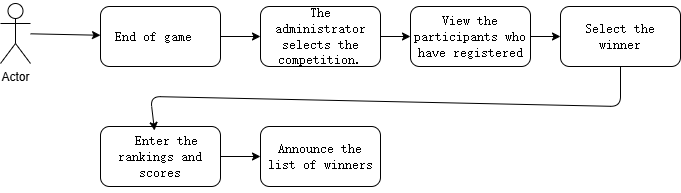

The diagram above was exported from draw.io. Its source (the exported page's mxGraphModel, read from the mxfile embedded in the PNG):
<mxGraphModel dx="607" dy="660" grid="1" gridSize="10" guides="1" tooltips="1" connect="1" arrows="1" fold="1" page="1" pageScale="1" pageWidth="827" pageHeight="1169" math="0" shadow="0">
  <root>
    <mxCell id="0" />
    <mxCell id="1" parent="0" />
    <mxCell id="14" value="" style="edgeStyle=none;html=1;" parent="1" source="2" target="3" edge="1">
      <mxGeometry relative="1" as="geometry" />
    </mxCell>
    <mxCell id="2" value="Actor" style="shape=umlActor;verticalLabelPosition=bottom;verticalAlign=top;html=1;outlineConnect=0;" parent="1" vertex="1">
      <mxGeometry x="70" y="217" width="30" height="60" as="geometry" />
    </mxCell>
    <mxCell id="9" value="" style="edgeStyle=none;html=1;" parent="1" source="3" target="8" edge="1">
      <mxGeometry relative="1" as="geometry" />
    </mxCell>
    <mxCell id="3" value="&lt;p class=&quot;MsoNormal&quot;&gt;&lt;font face=&quot;宋体&quot;&gt;&lt;span style=&quot;font-size: 13.3333px;&quot;&gt;End of game&amp;nbsp;&lt;/span&gt;&lt;/font&gt;&lt;/p&gt;" style="rounded=1;whiteSpace=wrap;html=1;" parent="1" vertex="1">
      <mxGeometry x="170" y="220" width="120" height="60" as="geometry" />
    </mxCell>
    <mxCell id="13" value="" style="edgeStyle=none;html=1;" parent="1" source="4" target="5" edge="1">
      <mxGeometry relative="1" as="geometry" />
    </mxCell>
    <mxCell id="4" value="&lt;p class=&quot;MsoNormal&quot;&gt;&lt;span style=&quot;mso-spacerun:'yes';font-family:宋体;mso-hansi-font-family:'Courier New';&lt;br/&gt;color:rgb(0,0,0);font-size:10.0000pt;mso-font-kerning:1.0000pt;&quot;&gt;&amp;nbsp;&lt;/span&gt;&lt;span style=&quot;background-color: transparent; font-size: 13.3333px;&quot;&gt;&lt;font face=&quot;宋体&quot;&gt;Enter the rankings and scores&lt;/font&gt;&lt;/span&gt;&lt;/p&gt;" style="rounded=1;whiteSpace=wrap;html=1;" parent="1" vertex="1">
      <mxGeometry x="170" y="340" width="120" height="60" as="geometry" />
    </mxCell>
    <mxCell id="5" value="&lt;p class=&quot;MsoNormal&quot;&gt;&lt;font face=&quot;宋体&quot;&gt;&lt;span style=&quot;font-size: 13.3333px;&quot;&gt;Announce the list of winners&lt;/span&gt;&lt;/font&gt;&lt;/p&gt;" style="rounded=1;whiteSpace=wrap;html=1;" parent="1" vertex="1">
      <mxGeometry x="330" y="340" width="120" height="60" as="geometry" />
    </mxCell>
    <mxCell id="6" value="&lt;p class=&quot;MsoNormal&quot;&gt;&lt;font face=&quot;宋体&quot;&gt;&lt;span style=&quot;font-size: 13.3333px;&quot;&gt;Select the winner&lt;/span&gt;&lt;/font&gt;&lt;/p&gt;" style="rounded=1;whiteSpace=wrap;html=1;" parent="1" vertex="1">
      <mxGeometry x="630" y="220" width="120" height="60" as="geometry" />
    </mxCell>
    <mxCell id="11" value="" style="edgeStyle=none;html=1;" parent="1" source="7" target="6" edge="1">
      <mxGeometry relative="1" as="geometry" />
    </mxCell>
    <mxCell id="7" value="&lt;p class=&quot;MsoNormal&quot;&gt;&lt;font face=&quot;宋体&quot;&gt;&lt;span style=&quot;font-size: 13.3333px;&quot;&gt;View the participants who have registered&lt;/span&gt;&lt;/font&gt;&lt;/p&gt;" style="rounded=1;whiteSpace=wrap;html=1;" parent="1" vertex="1">
      <mxGeometry x="480" y="220" width="120" height="60" as="geometry" />
    </mxCell>
    <mxCell id="10" value="" style="edgeStyle=none;html=1;" parent="1" source="8" target="7" edge="1">
      <mxGeometry relative="1" as="geometry" />
    </mxCell>
    <mxCell id="8" value="&lt;p class=&quot;MsoNormal&quot;&gt;&lt;font face=&quot;宋体&quot;&gt;&lt;span style=&quot;font-size: 13.3333px;&quot;&gt;The administrator selects the competition.&lt;/span&gt;&lt;/font&gt;&lt;/p&gt;" style="rounded=1;whiteSpace=wrap;html=1;" parent="1" vertex="1">
      <mxGeometry x="330" y="220" width="120" height="60" as="geometry" />
    </mxCell>
    <mxCell id="12" style="edgeStyle=none;html=1;entryX=0.45;entryY=0.067;entryDx=0;entryDy=0;entryPerimeter=0;" parent="1" source="6" target="4" edge="1">
      <mxGeometry relative="1" as="geometry">
        <Array as="points">
          <mxPoint x="690" y="320" />
          <mxPoint x="220" y="310" />
        </Array>
      </mxGeometry>
    </mxCell>
  </root>
</mxGraphModel>